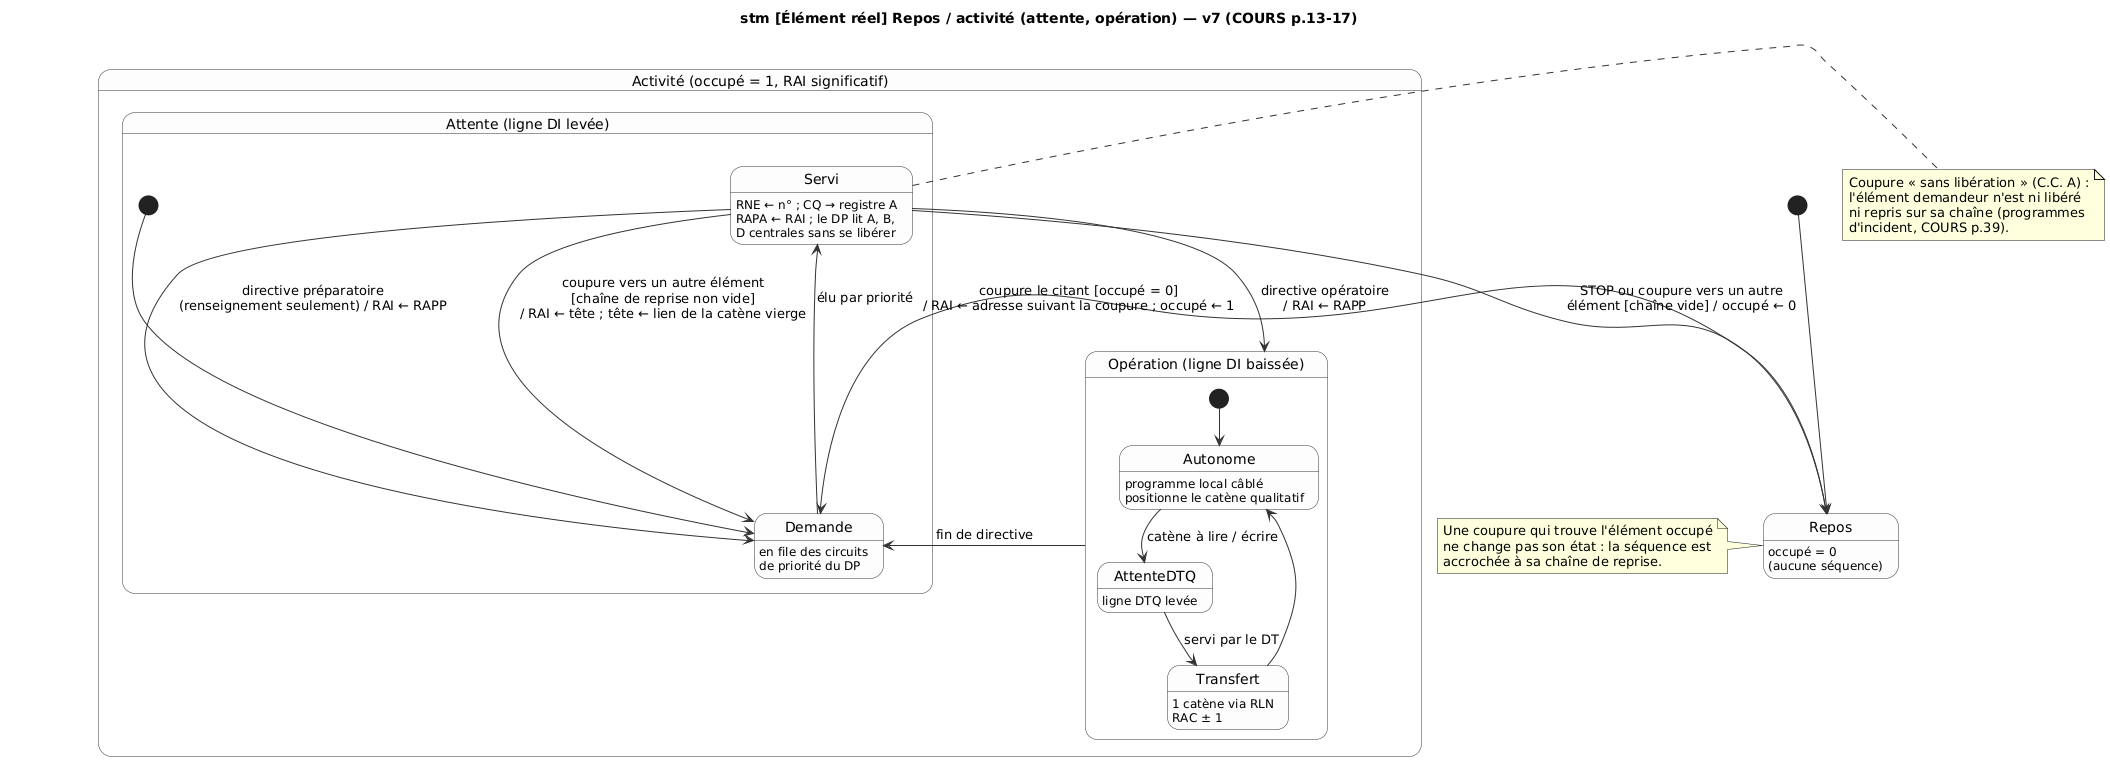

The diagram above was rendered by PlantUML. Its source (embedded in the PNG):
@startuml gamma60_stm_element
skinparam defaultFontName "DejaVu Sans"
skinparam shadowing false
skinparam ArrowColor #333333
skinparam state {
  BackgroundColor #FDFDFD
  BorderColor #333333
}

title stm [Élément réel] Repos / activité (attente, opération) — v7 (COURS p.13-17)

[*] --> Repos
state Repos : occupé = 0\n(aucune séquence)

state "Activité (occupé = 1, RAI significatif)" as Act {
  state "Attente (ligne DI levée)" as Att {
    state Demande : en file des circuits\nde priorité du DP
    state Servi : RNE ← n° ; CQ → registre A\nRAPA ← RAI ; le DP lit A, B,\nD centrales sans se libérer
    [*] --> Demande
    Demande --> Servi : élu par priorité
  }
  state "Opération (ligne DI baissée)" as Op {
    state Autonome : programme local câblé\npositionne le catène qualitatif
    state AttenteDTQ : ligne DTQ levée
    state Transfert : 1 catène via RLN\nRAC ± 1
    [*] --> Autonome
    Autonome --> AttenteDTQ : catène à lire / écrire
    AttenteDTQ --> Transfert : servi par le DT
    Transfert --> Autonome
  }
}

Repos --> Demande : coupure le citant [occupé = 0]\n/ RAI ← adresse suivant la coupure ; occupé ← 1
Servi --> Op : directive opératoire\n/ RAI ← RAPP
Servi --> Demande : directive préparatoire\n(renseignement seulement) / RAI ← RAPP
Servi --> Demande : coupure vers un autre élément\n[chaîne de reprise non vide]\n/ RAI ← tête ; tête ← lien de la catène vierge
Servi --> Repos : STOP ou coupure vers un autre\nélément [chaîne vide] / occupé ← 0
Op --> Demande : fin de directive

note right of Servi
  Coupure « sans libération » (C.C. A) :
  l'élément demandeur n'est ni libéré
  ni repris sur sa chaîne (programmes
  d'incident, COURS p.39).
end note
note left of Repos
  Une coupure qui trouve l'élément occupé
  ne change pas son état : la séquence est
  accrochée à sa chaîne de reprise.
end note
@enduml